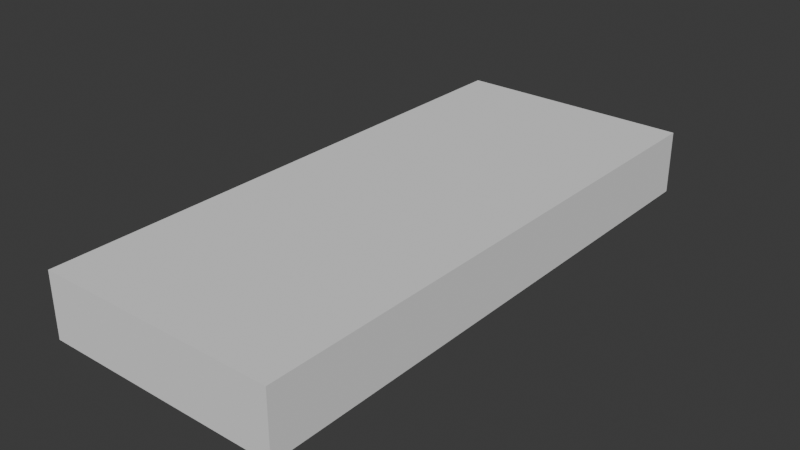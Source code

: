 # Source: Shape_3_bbhs.blend  (saved by Blender 4.2.66; exported with 4.5.12 LTS)
import bpy
from mathutils import Matrix  # noqa: F401  (used for matrix-valued properties, if any)

bpy.ops.wm.read_factory_settings(use_empty=True)
scene = bpy.context.scene
scene.name = 'Scene'

# ---- collections
col_collection = bpy.data.collections.new('Collection'); scene.collection.children.link(col_collection)

# ---- world
world_world = bpy.data.worlds.new('World'); scene.world = world_world
world_world.use_nodes = True; world_world.node_tree.nodes.clear()
_N = world_world.node_tree.nodes; _L = world_world.node_tree.links
n0 = _N.new('ShaderNodeOutputWorld'); n0.name = 'World Output'; n0.location = (300, 300)
n1 = _N.new('ShaderNodeBackground'); n1.name = 'Background'; n1.location = (10, 300)
n1.inputs[0].default_value = (0.05088, 0.05088, 0.05088, 1.0)
_L.new(n1.outputs[0], n0.inputs[0])
n0.is_active_output = True
world_world.color = (0.05088, 0.05088, 0.05088)
world_world.sun_shadow_jitter_overblur = 0.0

# ---- meshes
me_cube_001 = bpy.data.meshes.new('Cube.001')
me_cube_001.from_pydata([(-1.5, -3.5, -0.4), (-1.5, -3.5, 0.4), (-1.5, 3.5, -0.4), (-1.5, 3.5, 0.4), (1.5, -3.5, -0.4), (1.5, -3.5, 0.4), (1.5, 3.5, -0.4), (1.5, 3.5, 0.4)], [], [(0, 1, 3, 2), (2, 3, 7, 6), (6, 7, 5, 4), (4, 5, 1, 0), (2, 6, 4, 0), (7, 3, 1, 5)])
_uv = me_cube_001.uv_layers.new(name='UVMap')
_uv.uv.foreach_set('vector', [0.375, 0.0, 0.625, 0.0, 0.625, 0.25, 0.375, 0.25, 0.375, 0.25, 0.625, 0.25, 0.625, 0.5, 0.375, 0.5, 0.375, 0.5, 0.625, 0.5, 0.625, 0.75, 0.375, 0.75, 0.375, 0.75, 0.625, 0.75, 0.625, 1.0, 0.375, 1.0, 0.125, 0.5, 0.375, 0.5, 0.375, 0.75, 0.125, 0.75, 0.625, 0.5, 0.875, 0.5, 0.875, 0.75, 0.625, 0.75])
me_cube_001.update()

# ---- objects
ob_cube = bpy.data.objects.new('Cube', me_cube_001)

# ---- transforms, parenting, visibility, modifiers, constraints
ob_cube.location = (0.0, 0.0, 0.0)

# ---- collection membership
col_collection.objects.link(ob_cube)

# ---- scene / render settings (as saved in the file)
scene.frame_start = 1; scene.frame_end = 250; scene.frame_set(1)
scene.render.engine = 'BLENDER_EEVEE_NEXT'
bpy.context.view_layer.update()

# ---- added for rendering (the .blend has no active camera and no usable light): camera, sun
cam_auto = bpy.data.cameras.new('AutoCamera')
cam_auto.lens = 50.0
cam_auto.sensor_width = 36.0
cam_auto.clip_end = 1000.0
ob_auto_camera = bpy.data.objects.new('AutoCamera', cam_auto)
scene.collection.objects.link(ob_auto_camera)
ob_auto_camera.location = (7.08507, -8.50208, 5.66806)
ob_auto_camera.rotation_euler = (1.09748, -7.21219e-08, 0.694738)
scene.camera = ob_auto_camera
light_auto_sun = bpy.data.lights.new('AutoSun', 'SUN')
light_auto_sun.energy = 3.0
light_auto_sun.angle = 0.0523599
ob_auto_sun = bpy.data.objects.new('AutoSun', light_auto_sun)
scene.collection.objects.link(ob_auto_sun)
ob_auto_sun.rotation_euler = (0.872665, 0.174533, 0.523599)
bpy.context.view_layer.update()
